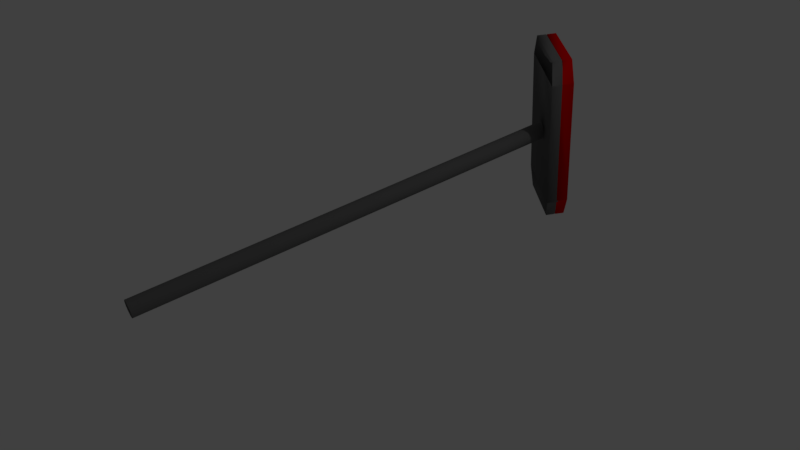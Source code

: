 # Source: CURLING_BROOM_RED.blend  (saved by Blender 2.79.0; exported with 4.5.12 LTS)
import bpy
from mathutils import Matrix  # noqa: F401  (used for matrix-valued properties, if any)

bpy.ops.wm.read_factory_settings(use_empty=True)
scene = bpy.context.scene
scene.name = 'Scene'

# ---- collections
col_collection_1 = bpy.data.collections.new('Collection 1'); scene.collection.children.link(col_collection_1)

# ---- materials (node trees are filled in below, after node groups)
mat_material_001 = bpy.data.materials.new('Material.001')
mat_material_001.alpha_threshold = 0.0
mat_material_001.use_transparent_shadow = False
mat_material_001.diffuse_color = (0.173, 0.173, 0.173, 1.0)
mat_material_001.roughness = 0.5
mat_material_002 = bpy.data.materials.new('Material.002')
mat_material_002.alpha_threshold = 0.0
mat_material_002.use_transparent_shadow = False
mat_material_002.diffuse_color = (0.8, 0.0, 0.0, 1.0)
mat_material_002.roughness = 0.5

# ---- material node trees

# ---- world
world_world = bpy.data.worlds.new('World'); scene.world = world_world
world_world.color = (0.05088, 0.05088, 0.05088)
world_world.use_sun_shadow = False
world_world.sun_shadow_jitter_overblur = 0.0
world_world.cycles.sampling_method = 'MANUAL'

# ---- cameras
cam_camera = bpy.data.cameras.new('Camera')
cam_camera.clip_end = 100.0
cam_camera.lens = 35.0
cam_camera.sensor_width = 32.0
cam_camera.sensor_height = 18.0
cam_camera.ortho_scale = 7.314
cam_camera.dof.focus_distance = 0.0
cam_camera.dof.aperture_fstop = 128.0

# ---- lights
light_lamp = bpy.data.lights.new('Lamp', 'POINT')
light_lamp.transmission_factor = 0.0
light_lamp.cutoff_distance = 30.0
light_lamp.energy = 100.0
light_lamp.shadow_buffer_clip_start = 1.001
light_lamp.shadow_soft_size = 0.1
light_lamp.shadow_maximum_resolution = 0.006
light_lamp.use_absolute_resolution = True

# ---- meshes
me_cylinder = bpy.data.meshes.new('Cylinder')
me_cylinder.from_pydata([(4.662, 7.98, 1.017), (4.279, -8.023, 1.019), (4.095, 7.989, 0.9708), (3.712, -8.014, 0.973), (-2.783, 8.171, 1.153), (-3.167, -7.832, 1.155), (-3.35, 8.181, 1.107), (-3.734, -7.823, 1.109), (4.279, -8.023, 1.019), (3.712, -8.014, 0.973), (-3.734, -7.823, 1.109), (-3.167, -7.832, 1.155), (4.279, -8.023, 1.019), (3.712, -8.014, 0.973), (-3.734, -7.823, 1.109), (-3.167, -7.832, 1.155), (3.458, -10.63, 1.028), (2.998, -10.63, 0.9906), (-3.039, -10.47, 1.101), (-2.579, -10.48, 1.138), (4.07, 8.027, 0.9715), (-3.376, 8.218, 1.107), (4.07, 8.027, 0.9715), (4.637, 8.018, 1.018), (-2.809, 8.209, 1.154), (-3.376, 8.218, 1.107), (3.482, 10.67, 0.9884), (3.942, 10.67, 1.026), (-2.095, 10.82, 1.136), (-2.555, 10.83, 1.099), (4.171, 8.184, 0.9766), (3.788, -7.819, 0.9788), (3.604, 8.193, 0.9303), (3.221, -7.81, 0.9326), (-3.279, 8.179, 1.113), (-3.662, -7.824, 1.115), (-3.846, 8.189, 1.066), (-4.229, -7.814, 1.069), (3.783, -8.015, 0.9789), (3.216, -8.006, 0.9326), (-4.229, -7.814, 1.069), (-3.662, -7.824, 1.115), (3.783, -8.015, 0.9789), (3.216, -8.006, 0.9326), (-4.229, -7.814, 1.069), (-3.662, -7.824, 1.115), (2.963, -10.62, 0.9877), (2.503, -10.62, 0.9502), (-3.535, -10.46, 1.06), (-3.075, -10.47, 1.098), (3.574, 8.035, 0.9311), (-3.872, 8.226, 1.067), (3.574, 8.035, 0.9311), (4.141, 8.026, 0.9774), (-3.304, 8.217, 1.113), (-3.872, 8.226, 1.067), (2.987, 10.68, 0.948), (3.447, 10.67, 0.9855), (-2.591, 10.83, 1.096), (-3.051, 10.84, 1.058), (0.0, 1.0, -1.0), (0.5878, 0.809, -1.0), (0.5878, 0.809, 1.0), (0.0, 1.0, 1.0), (0.9511, 0.309, -1.0), (0.9511, 0.309, 1.0), (0.9511, -0.309, -1.0), (0.9511, -0.309, 1.0), (0.5878, -0.809, -1.0), (0.5878, -0.809, 1.0), (-8.742e-08, -1.0, -1.0), (-8.742e-08, -1.0, 1.0), (-0.5878, -0.809, -1.0), (-0.5878, -0.809, 1.0), (-0.9511, -0.309, -1.0), (-0.9511, -0.309, 1.0), (-0.9511, 0.309, -1.0), (-0.9511, 0.309, 1.0), (-0.5878, 0.809, -1.0), (-0.5878, 0.809, 1.0)], [], [(0, 1, 3, 2), (2, 3, 7, 6), (6, 7, 5, 4), (4, 5, 1, 0), (2, 6, 4, 0), (3, 1, 8, 9), (8, 11, 15, 12), (1, 5, 11, 8), (7, 3, 9, 10), (5, 7, 10, 11), (15, 14, 18, 19), (10, 9, 13, 14), (11, 10, 14, 15), (9, 8, 12, 13), (18, 17, 16, 19), (13, 12, 16, 17), (12, 15, 19, 16), (14, 13, 17, 18), (20, 21, 25, 22), (25, 24, 28, 29), (28, 27, 26, 29), (23, 22, 26, 27), (22, 25, 29, 26), (24, 23, 27, 28), (30, 31, 33, 32), (32, 33, 37, 36), (36, 37, 35, 34), (34, 35, 31, 30), (32, 36, 34, 30), (33, 31, 38, 39), (38, 41, 45, 42), (31, 35, 41, 38), (37, 33, 39, 40), (35, 37, 40, 41), (45, 44, 48, 49), (40, 39, 43, 44), (41, 40, 44, 45), (39, 38, 42, 43), (48, 47, 46, 49), (43, 42, 46, 47), (42, 45, 49, 46), (44, 43, 47, 48), (50, 51, 55, 52), (55, 54, 58, 59), (58, 57, 56, 59), (53, 52, 56, 57), (52, 55, 59, 56), (54, 53, 57, 58), (60, 63, 62, 61), (61, 62, 65, 64), (64, 65, 67, 66), (66, 67, 69, 68), (68, 69, 71, 70), (70, 71, 73, 72), (72, 73, 75, 74), (74, 75, 77, 76), (62, 63, 79, 77, 75, 73, 71, 69, 67, 65), (76, 77, 79, 78), (78, 79, 63, 60), (60, 61, 64, 66, 68, 70, 72, 74, 76, 78)])
me_cylinder.polygons.foreach_set('use_smooth', [True] * 60)
me_cylinder.polygons.foreach_set('material_index', [1, 1, 1, 1, 1, 1, 1, 1, 1, 1, 1, 1, 1, 1, 1, 1, 1, 1, 1, 1, 1, 1, 1, 1, 0, 0, 0, 0, 0, 0, 0, 0, 0, 0, 0, 0, 0, 0, 0, 0, 0, 0, 0, 0, 0, 0, 0, 0, 0, 0, 0, 0, 0, 0, 0, 0, 0, 0, 0, 0])
me_cylinder.materials.append(mat_material_001)
me_cylinder.materials.append(mat_material_002)
me_cylinder.use_remesh_preserve_volume = False
me_cylinder.use_remesh_preserve_attributes = False
me_cylinder.use_mirror_vertex_groups = False
me_cylinder.update()

# ---- objects
ob_cylinder = bpy.data.objects.new('Cylinder', me_cylinder)
ob_lamp = bpy.data.objects.new('Lamp', light_lamp)
ob_camera = bpy.data.objects.new('Camera', cam_camera)

# ---- transforms, parenting, visibility, modifiers, constraints
ob_cylinder.location = (-0.005301, -2.877, -0.001013)
ob_cylinder.rotation_euler = (-1.567, 0.02395, 0.005593)
ob_cylinder.scale = (0.1087, 0.1087, 2.818)
ob_cylinder.lineart.crease_threshold = 0.0
ob_lamp.location = (4.076, 1.005, 5.904)
ob_lamp.rotation_euler = (0.6503, 0.05522, 1.866)
ob_lamp.lock_rotations_4d = False
ob_lamp.empty_display_type = 'ARROWS'
ob_lamp.color = (0.0, 0.0, 0.0, 0.0)
ob_lamp.lineart.crease_threshold = 0.0
ob_camera.location = (7.481, -6.508, 6.158)
ob_camera.rotation_euler = (0.9091, 0.06894, 1.007)
ob_camera.lock_rotations_4d = False
ob_camera.empty_display_type = 'ARROWS'
ob_camera.color = (0.0, 0.0, 0.0, 0.0)
ob_camera.display_type = 'WIRE'
ob_camera.lineart.crease_threshold = 0.0

# ---- collection membership
col_collection_1.objects.link(ob_cylinder)
col_collection_1.objects.link(ob_lamp)
col_collection_1.objects.link(ob_camera)

# ---- scene / render settings (as saved in the file)
scene.camera = ob_camera
scene.frame_start = 1; scene.frame_end = 250; scene.frame_set(1)
scene.render.engine = 'BLENDER_EEVEE_NEXT'
scene.render.resolution_percentage = 50
scene.render.dither_intensity = 0.0
scene.cycles.use_denoising = False
scene.cycles.samples = 128
scene.cycles.sampling_pattern = 'TABULATED_SOBOL'
scene.cycles.use_adaptive_sampling = False
scene.cycles.use_light_tree = False
scene.cycles.blur_glossy = 0.0
scene.cycles.sample_clamp_indirect = 0.0
scene.view_settings.view_transform = 'Standard'
bpy.context.view_layer.update()
